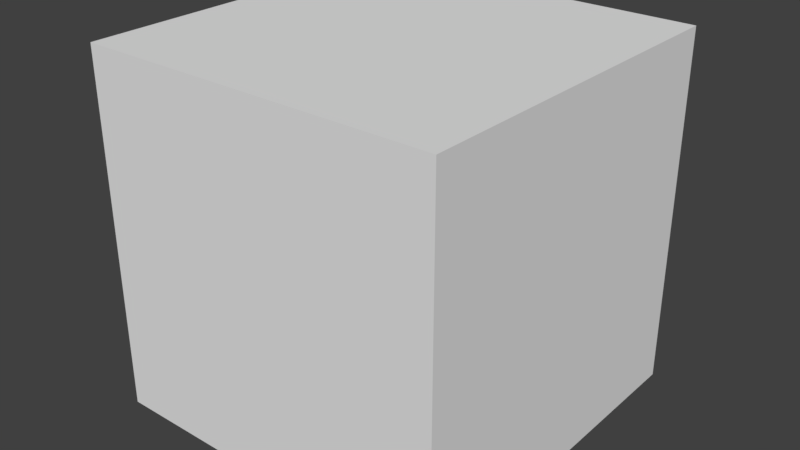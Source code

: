 # Source: mappedCube.blend  (saved by Blender 2.79.0; exported with 4.5.12 LTS)
import bpy
from mathutils import Matrix  # noqa: F401  (used for matrix-valued properties, if any)

bpy.ops.wm.read_factory_settings(use_empty=True)
scene = bpy.context.scene
scene.name = 'Scene'

# ---- collections
col_collection_1 = bpy.data.collections.new('Collection 1'); scene.collection.children.link(col_collection_1)

# ---- world
world_world = bpy.data.worlds.new('World'); scene.world = world_world
world_world.color = (0.05088, 0.05088, 0.05088)
world_world.use_sun_shadow = False
world_world.sun_shadow_jitter_overblur = 0.0
world_world.cycles.sampling_method = 'MANUAL'

# ---- meshes
me_cube_001 = bpy.data.meshes.new('Cube.001')
me_cube_001.from_pydata([(-1.0, -1.0, 0.0), (-1.0, -1.0, 2.0), (-1.0, 1.0, 0.0), (-1.0, 1.0, 2.0), (1.0, -1.0, 0.0), (1.0, -1.0, 2.0), (1.0, 1.0, 0.0), (1.0, 1.0, 2.0)], [], [(0, 1, 3, 2), (2, 3, 7, 6), (6, 7, 5, 4), (4, 5, 1, 0), (2, 6, 4, 0), (7, 3, 1, 5)])
_uv = me_cube_001.uv_layers.new(name='UVMap')
_uv.uv.foreach_set('vector', [0.9425, 0.6307, 0.6367, 0.6307, 0.6367, 0.325, 0.9425, 0.325, 0.6367, 0.01916, 0.6367, 0.325, 0.3309, 0.325, 0.3309, 0.01916, 0.02508, 0.325, 0.3309, 0.325, 0.3309, 0.6307, 0.02508, 0.6307, 0.3309, 0.9365, 0.3309, 0.6307, 0.6367, 0.6307, 0.6367, 0.9365, 0.9789, 0.6732, 0.9789, 0.979, 0.6731, 0.979, 0.6731, 0.6732, 0.3309, 0.325, 0.6367, 0.325, 0.6367, 0.6307, 0.3309, 0.6307])
me_cube_001.use_remesh_preserve_volume = False
me_cube_001.use_remesh_preserve_attributes = False
me_cube_001.use_mirror_vertex_groups = False
me_cube_001.update()

# ---- objects
ob_cube = bpy.data.objects.new('Cube', me_cube_001)

# ---- transforms, parenting, visibility, modifiers, constraints
ob_cube.location = (0.0, 0.0, 0.0)
ob_cube.lineart.crease_threshold = 0.0

# ---- collection membership
col_collection_1.objects.link(ob_cube)

# ---- scene / render settings (as saved in the file)
scene.frame_start = 1; scene.frame_end = 250; scene.frame_set(1)
scene.render.engine = 'BLENDER_EEVEE_NEXT'
scene.render.resolution_percentage = 50
scene.render.dither_intensity = 0.0
scene.cycles.use_denoising = False
scene.cycles.samples = 128
scene.cycles.sampling_pattern = 'TABULATED_SOBOL'
scene.cycles.use_adaptive_sampling = False
scene.cycles.use_light_tree = False
scene.cycles.blur_glossy = 0.0
scene.cycles.sample_clamp_indirect = 0.0
scene.view_settings.view_transform = 'Standard'
bpy.context.view_layer.update()

# ---- added for rendering (the .blend has no active camera and no usable light): camera, sun
cam_auto = bpy.data.cameras.new('AutoCamera')
cam_auto.lens = 50.0
cam_auto.sensor_width = 36.0
cam_auto.clip_end = 1000.0
ob_auto_camera = bpy.data.objects.new('AutoCamera', cam_auto)
scene.collection.objects.link(ob_auto_camera)
ob_auto_camera.location = (3.20507, -3.84609, 3.56406)
ob_auto_camera.rotation_euler = (1.09748, -7.21219e-08, 0.694738)
scene.camera = ob_auto_camera
light_auto_sun = bpy.data.lights.new('AutoSun', 'SUN')
light_auto_sun.energy = 3.0
light_auto_sun.angle = 0.0523599
ob_auto_sun = bpy.data.objects.new('AutoSun', light_auto_sun)
scene.collection.objects.link(ob_auto_sun)
ob_auto_sun.rotation_euler = (0.872665, 0.174533, 0.523599)
bpy.context.view_layer.update()
